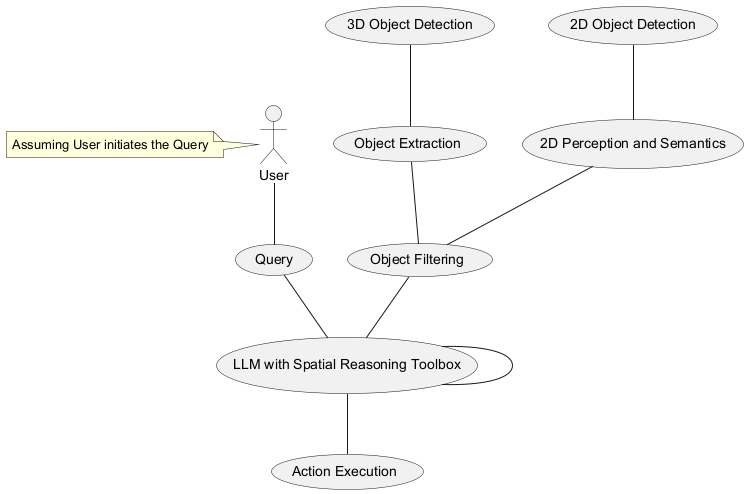

The diagram above was rendered by PlantUML. Its source (embedded in the PNG):
@startuml
actor User as user
usecase "Query" as query
usecase "3D Object Detection" as detection3d
usecase "Object Extraction" as extraction
usecase "Object Filtering" as filtering
usecase "LLM with Spatial Reasoning Toolbox" as llm
usecase "Action Execution" as execution
usecase "2D Perception and Semantics" as perception2d
usecase "2D Object Detection" as detection2d

user -- query
query -- llm
llm -- execution
detection3d -- extraction
extraction -- filtering
detection2d -- perception2d
perception2d -- filtering
filtering -- llm
llm -- llm
note left of user: Assuming User initiates the Query
@enduml